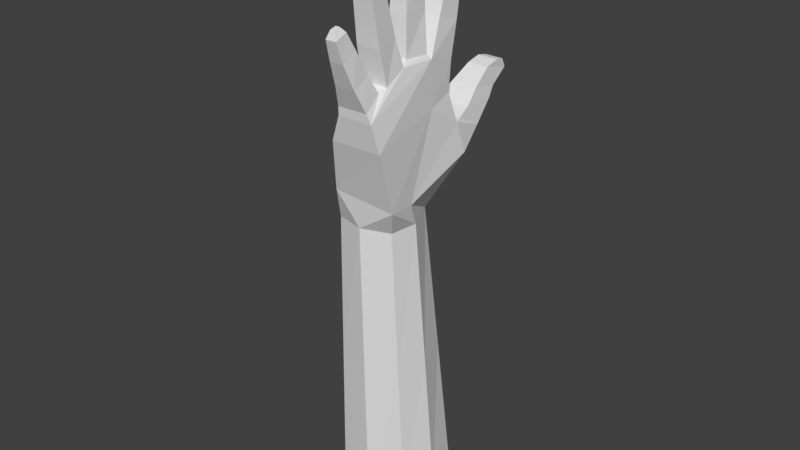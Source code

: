 # Source: E._Mono.blend  (saved by Blender 2.79.0; exported with 4.5.12 LTS)
import bpy
from mathutils import Matrix  # noqa: F401  (used for matrix-valued properties, if any)

bpy.ops.wm.read_factory_settings(use_empty=True)
scene = bpy.context.scene
scene.name = 'Scene'

# ---- collections
col_collection_1 = bpy.data.collections.new('Collection 1'); scene.collection.children.link(col_collection_1)

# ---- world
world_world = bpy.data.worlds.new('World'); scene.world = world_world
world_world.color = (0.05088, 0.05088, 0.05088)
world_world.use_sun_shadow = False
world_world.sun_shadow_jitter_overblur = 0.0
world_world.cycles.sampling_method = 'MANUAL'

# ---- meshes
me_cube_001 = bpy.data.meshes.new('Cube.001')
me_cube_001.from_pydata([(-0.765, -2.47, -0.8975), (-0.6984, -2.628, 0.5411), (0.4737, -2.516, -0.9121), (0.6953, -2.625, 0.4803), (-0.9803, -9.551, -1.824), (-0.9137, -9.762, 0.04293), (0.9106, -9.759, -0.01791), (0.8666, -9.617, -1.843), (0.9751, -1.985, 0.8124), (0.8892, -2.028, 0.1053), (-0.5808, -1.871, 0.8178), (-0.7857, -2.031, 0.1045), (1.004, -0.5436, 1.305), (-0.2477, -0.5436, 1.305), (-0.2107, -0.06605, -0.5511), (0.8271, -0.06605, -0.5511), (-0.3795, -1.487, -1.71), (0.9096, -1.322, -1.673), (0.8528, -0.5787, -1.417), (-0.212, -0.5543, -1.414), (0.03081, 0.1311, -1.2), (0.1855, 0.6153, 1.053), (0.7457, 0.1311, -1.2), (0.7364, 0.6153, 1.053), (0.175, 1.096, 0.1623), (0.6742, 1.096, 0.1623), (0.07952, 0.839, -1.262), (0.7257, 0.839, -1.262), (0.8174, 0.316, 1.501), (0.7279, 1.101, -0.4285), (0.07778, 1.101, -0.4285), (0.07918, 0.3158, 1.503), (0.1568, 1.78, -0.8877), (0.6627, 1.78, -0.8833), (0.1475, 1.63, -1.477), (0.6584, 1.63, -1.477), (0.212, 2.533, -1.168), (0.608, 2.532, -1.164), (0.2047, 2.443, -1.635), (0.6047, 2.443, -1.635), (0.2374, 3.122, -1.328), (0.5835, 3.121, -1.325), (0.2311, 3.109, -1.744), (0.5805, 3.109, -1.744), (0.3339, 3.314, -1.453), (0.4849, 3.314, -1.452), (0.3312, 3.332, -1.633), (0.4836, 3.332, -1.633), (0.7518, 1.494, 1.077), (0.6882, 1.625, 0.5419), (0.1944, 1.625, 0.5419), (0.1639, 1.494, 1.077), (0.7068, 2.317, 1.235), (0.6526, 2.464, 0.7903), (0.2324, 2.464, 0.7903), (0.2064, 2.317, 1.235), (0.6879, 2.924, 1.347), (0.6377, 3.008, 0.9204), (0.2483, 3.008, 0.9204), (0.2242, 2.924, 1.347), (0.5802, 3.117, 1.284), (0.5527, 3.175, 1.053), (0.3392, 3.175, 1.053), (0.326, 3.117, 1.284), (-0.1229, -0.8568, -2.312), (0.7673, -0.8559, -2.311), (0.7742, -0.5481, -1.608), (-0.1625, -0.5375, -1.591), (0.004373, -0.04958, -2.298), (0.6656, -0.05108, -2.31), (0.7328, -0.3867, -1.945), (-0.1118, -0.3684, -1.938), (-0.01158, -0.3893, -2.801), (0.6907, -0.3888, -2.8), (0.6347, -0.1534, -3.004), (0.6102, 0.3044, -2.779), (0.05938, -0.1544, -3.005), (0.09388, 0.3103, -2.771), (0.6003, 0.174, -3.463), (0.6191, 0.414, -3.117), (0.1369, 0.1737, -3.464), (0.108, 0.4151, -3.109), (0.6001, 0.3836, -3.348), (0.1445, 0.3868, -3.341), (0.903, 0.1063, 1.468), (0.05906, 0.1063, 1.468), (0.7783, 0.6914, 0.8596), (0.1388, 0.6914, 0.8596), (0.7198, 0.8241, 1.756), (0.2265, 0.8241, 1.756), (0.6711, 1.02, 1.318), (0.233, 1.02, 1.32), (0.6479, 1.375, 2.004), (0.3123, 1.375, 2.004), (0.6255, 1.57, 1.617), (0.29, 1.57, 1.619), (0.6156, 1.836, 2.169), (0.3589, 1.836, 2.169), (0.5902, 1.96, 1.855), (0.3451, 1.96, 1.855), (0.5346, 2.021, 2.109), (0.4173, 2.021, 2.109), (0.5209, 2.068, 1.965), (0.421, 2.068, 1.965), (0.05548, 0.9995, -0.5044), (0.7958, 0.9995, -0.5044), (0.09487, 0.9884, 0.3392), (0.7605, 0.9884, 0.3392), (0.1835, 2.003, -0.4205), (0.6409, 2.003, -0.4205), (0.2062, 1.998, 0.1704), (0.6458, 1.998, 0.1704), (0.2497, 2.853, -0.3667), (0.6085, 2.853, -0.363), (0.2336, 2.849, 0.14), (0.5989, 2.849, 0.14), (0.2623, 3.527, -0.3139), (0.5953, 3.526, -0.3105), (0.2473, 3.462, 0.1518), (0.5863, 3.462, 0.1518), (0.3299, 3.721, -0.1515), (0.5227, 3.721, -0.1496), (0.3212, 3.671, 0.1162), (0.5176, 3.671, 0.1162), (-0.903, -2.582, -0.179), (0.8142, -2.573, -0.1769), (-0.08883, -2.518, -1.078), (2.98e-07, -2.637, 0.7223), (-1.118, -9.689, -0.8913), (1.118, -9.689, -0.8913), (2.384e-07, -9.609, -2.007), (2.384e-07, -9.77, 0.2241), (-0.8726, -6.01, -1.361), (-0.8061, -6.195, 0.292), (0.6701, -6.066, -1.377), (0.8029, -6.192, 0.2312), (0.9663, -6.131, -0.5341), (2.682e-07, -6.204, 0.4732), (-0.04442, -6.063, -1.542), (2.384e-07, -9.689, -0.8913), (-1.011, -6.136, -0.5352)], [], [(140, 132, 4, 128), (139, 131, 5, 128), (138, 134, 7, 130), (137, 133, 5, 131), (136, 135, 6, 129), (3, 125, 2, 9, 8), (1, 127, 3, 8, 10), (0, 11, 19, 16), (11, 10, 13, 14), (0, 124, 1, 10, 11), (20, 14, 104, 26), (9, 18, 15), (8, 9, 15, 12), (10, 8, 12, 13), (16, 19, 67, 64), (19, 11, 14), (2, 126, 0, 16, 17), (9, 2, 17, 18), (15, 18, 22), (18, 19, 20, 22), (14, 13, 85, 104), (87, 86, 48, 51), (14, 20, 19), (105, 27, 35, 33), (12, 15, 105, 84), (15, 22, 27, 105), (13, 12, 84, 85), (22, 20, 26, 27), (107, 86, 84, 105), (25, 29, 109, 111), (31, 28, 88, 89), (87, 106, 104, 85), (34, 32, 36, 38), (104, 105, 33, 32), (26, 104, 32, 34), (27, 26, 34, 35), (37, 39, 43, 41), (35, 34, 38, 39), (33, 35, 39, 37), (32, 33, 37, 36), (41, 43, 47, 45), (36, 37, 41, 40), (38, 36, 40, 42), (39, 38, 42, 43), (44, 45, 47, 46), (40, 41, 45, 44), (42, 40, 44, 46), (43, 42, 46, 47), (51, 48, 52, 55), (86, 107, 49, 48), (106, 87, 51, 50), (107, 106, 50, 49), (52, 53, 57, 56), (48, 49, 53, 52), (50, 51, 55, 54), (49, 50, 54, 53), (58, 59, 63, 62), (54, 55, 59, 58), (53, 54, 58, 57), (55, 52, 56, 59), (62, 63, 60, 61), (57, 58, 62, 61), (59, 56, 60, 63), (56, 57, 61, 60), (17, 16, 64, 65), (70, 65, 73, 69), (19, 18, 66, 67), (18, 17, 65, 66), (67, 66, 70, 71), (67, 71, 64), (65, 70, 66), (68, 69, 75, 77), (71, 70, 69, 68), (65, 64, 72, 73), (64, 71, 68, 72), (77, 75, 79, 81), (73, 72, 76, 74), (72, 68, 77, 76), (69, 73, 74, 75), (81, 79, 82, 83), (75, 74, 78, 79), (74, 76, 80, 78), (76, 77, 81, 80), (80, 83, 82, 78), (81, 83, 80), (79, 78, 82), (28, 31, 85, 84), (21, 23, 86, 87), (23, 28, 84, 86), (31, 21, 87, 85), (91, 89, 93, 95), (21, 31, 89, 91), (23, 21, 91, 90), (28, 23, 90, 88), (92, 94, 98, 96), (90, 91, 95, 94), (88, 90, 94, 92), (89, 88, 92, 93), (99, 97, 101, 103), (93, 92, 96, 97), (95, 93, 97, 99), (94, 95, 99, 98), (102, 103, 101, 100), (98, 99, 103, 102), (96, 98, 102, 100), (97, 96, 100, 101), (30, 29, 105, 104), (25, 24, 106, 107), (29, 25, 107, 105), (24, 30, 104, 106), (108, 110, 114, 112), (29, 30, 108, 109), (30, 24, 110, 108), (24, 25, 111, 110), (115, 113, 117, 119), (110, 111, 115, 114), (111, 109, 113, 115), (109, 108, 112, 113), (119, 117, 121, 123), (113, 112, 116, 117), (112, 114, 118, 116), (114, 115, 119, 118), (122, 123, 121, 120), (117, 116, 120, 121), (116, 118, 122, 120), (118, 119, 123, 122), (134, 136, 129, 7), (2, 125, 136, 134), (125, 3, 135, 136), (135, 137, 131, 6), (3, 127, 137, 135), (127, 1, 133, 137), (132, 138, 130, 4), (0, 126, 138, 132), (126, 2, 134, 138), (130, 139, 128, 4), (7, 129, 139, 130), (129, 6, 131, 139), (133, 140, 128, 5), (1, 124, 140, 133), (124, 0, 132, 140)])
_uv = me_cube_001.uv_layers.new(name='UVMap')
_uv.uv.foreach_set('vector', [0.2698, 0.2353, 0.2137, 0.235, 0.2253, 0.0, 0.2886, 0.0006643, 0.7727, 0.8669, 0.6995, 0.8543, 0.7217, 0.7964, 0.7854, 0.7935, 0.8896, 0.2354, 0.8419, 0.2396, 0.8215, 0.004171, 0.8794, 0.0, 0.7583, 0.2389, 0.7044, 0.238, 0.6995, 0.0, 0.7606, 0.0009739, 0.6214, 0.6485, 0.6717, 0.6418, 0.6995, 0.8775, 0.6422, 0.8854, 0.6438, 0.406, 0.6005, 0.4116, 0.5502, 0.415, 0.6126, 0.3732, 0.6588, 0.362, 0.7093, 0.476, 0.756, 0.4768, 0.8026, 0.4767, 0.8207, 0.5211, 0.7166, 0.5278, 0.2022, 0.47, 0.263, 0.5102, 0.1442, 0.5936, 0.1362, 0.528, 0.263, 0.5102, 0.3075, 0.5313, 0.3231, 0.6265, 0.1953, 0.6355, 0.2022, 0.47, 0.2511, 0.4698, 0.2985, 0.4778, 0.3075, 0.5313, 0.263, 0.5102, 0.1496, 0.6432, 0.1953, 0.6355, 0.1851, 0.7078, 0.1371, 0.6886, 0.6126, 0.3732, 0.4948, 0.2978, 0.5452, 0.2534, 0.6588, 0.362, 0.6126, 0.3732, 0.5452, 0.2534, 0.6736, 0.2623, 0.7166, 0.5278, 0.8207, 0.5211, 0.8215, 0.6194, 0.7379, 0.6186, 0.1362, 0.528, 0.1442, 0.5936, 0.1323, 0.5932, 0.08855, 0.5644, 0.1442, 0.5936, 0.263, 0.5102, 0.1953, 0.6355, 0.8307, 0.4993, 0.8698, 0.4991, 0.9101, 0.4757, 0.9042, 0.5455, 0.8215, 0.5694, 0.6126, 0.3732, 0.5502, 0.415, 0.4874, 0.3497, 0.4948, 0.2978, 0.5452, 0.2534, 0.4948, 0.2978, 0.4999, 0.2482, 0.9813, 0.7218, 0.9101, 0.7218, 0.9252, 0.6737, 0.973, 0.6726, 0.1953, 0.6355, 0.3231, 0.6265, 0.3253, 0.6739, 0.1851, 0.7078, 0.9451, 0.1485, 0.9879, 0.1485, 0.986, 0.2029, 0.9467, 0.2029, 0.1953, 0.6355, 0.1496, 0.6432, 0.1442, 0.5936, 0.5351, 0.1833, 0.4871, 0.2028, 0.463, 0.1537, 0.5001, 0.1365, 0.6736, 0.2623, 0.5452, 0.2534, 0.5351, 0.1833, 0.6759, 0.2173, 0.5452, 0.2534, 0.4999, 0.2482, 0.4871, 0.2028, 0.5351, 0.1833, 0.7379, 0.6186, 0.8215, 0.6194, 0.8143, 0.6633, 0.7579, 0.6628, 0.973, 0.6726, 0.9252, 0.6737, 0.9274, 0.6294, 0.9706, 0.6284, 0.5904, 0.1732, 0.6283, 0.1861, 0.6759, 0.2173, 0.5351, 0.1833, 0.5772, 0.1679, 0.5385, 0.1753, 0.5277, 0.116, 0.5665, 0.109, 0.7591, 0.6769, 0.8085, 0.6773, 0.8015, 0.7123, 0.7685, 0.712, 0.2782, 0.7052, 0.2406, 0.7176, 0.1851, 0.7078, 0.3253, 0.6739, 0.1135, 0.7378, 0.1504, 0.7546, 0.123, 0.8004, 0.09335, 0.7889, 0.9946, 0.1485, 0.9451, 0.1485, 0.9538, 0.09878, 0.9877, 0.09879, 0.1371, 0.6886, 0.1851, 0.7078, 0.1504, 0.7546, 0.1135, 0.7378, 0.9706, 0.6284, 0.9274, 0.6294, 0.9308, 0.5825, 0.965, 0.5817, 0.4722, 0.09071, 0.4424, 0.1024, 0.427, 0.06033, 0.4543, 0.05428, 0.965, 0.5817, 0.9308, 0.5825, 0.9335, 0.5331, 0.9602, 0.5325, 0.5001, 0.1365, 0.463, 0.1537, 0.4424, 0.1024, 0.4722, 0.09071, 0.9877, 0.09879, 0.9538, 0.09878, 0.9574, 0.05035, 0.9839, 0.05034, 0.4543, 0.05428, 0.427, 0.06033, 0.4311, 0.04382, 0.4433, 0.0427, 0.9839, 0.05034, 0.9574, 0.05035, 0.9589, 0.01213, 0.9821, 0.01209, 0.09335, 0.7889, 0.123, 0.8004, 0.1055, 0.8368, 0.07829, 0.8309, 0.9602, 0.5325, 0.9335, 0.5331, 0.9343, 0.4923, 0.9576, 0.4918, 0.8216, 0.7805, 0.8317, 0.7804, 0.8317, 0.7923, 0.8215, 0.7924, 0.9821, 0.01209, 0.9589, 0.01213, 0.9655, 2.648e-05, 0.9756, 0.0, 0.07829, 0.8309, 0.1055, 0.8368, 0.09475, 0.8488, 0.08267, 0.8477, 0.9576, 0.4918, 0.9343, 0.4923, 0.9406, 0.4759, 0.9508, 0.4757, 0.9467, 0.2029, 0.986, 0.2029, 0.983, 0.2584, 0.9495, 0.2584, 0.6283, 0.1861, 0.5904, 0.1732, 0.5956, 0.1288, 0.6326, 0.131, 0.2406, 0.7176, 0.2782, 0.7052, 0.283, 0.7598, 0.2462, 0.7622, 0.9896, 0.4646, 0.9451, 0.4646, 0.9518, 0.4202, 0.9848, 0.4202, 0.6327, 0.07523, 0.6015, 0.07091, 0.6033, 0.03379, 0.6325, 0.03419, 0.6326, 0.131, 0.5956, 0.1288, 0.6015, 0.07091, 0.6327, 0.07523, 0.2462, 0.7622, 0.283, 0.7598, 0.2836, 0.8152, 0.2526, 0.8197, 0.9848, 0.4202, 0.9518, 0.4202, 0.9543, 0.362, 0.9824, 0.362, 0.2547, 0.8565, 0.2838, 0.856, 0.2771, 0.8688, 0.2612, 0.8699, 0.2526, 0.8197, 0.2836, 0.8152, 0.2838, 0.856, 0.2547, 0.8565, 0.9824, 0.362, 0.9543, 0.362, 0.9554, 0.3248, 0.9814, 0.3248, 0.9495, 0.2584, 0.983, 0.2584, 0.9817, 0.2993, 0.9507, 0.2993, 0.8353, 0.7387, 0.8513, 0.7378, 0.8513, 0.7547, 0.8353, 0.7529, 0.9814, 0.3248, 0.9554, 0.3248, 0.9615, 0.3117, 0.9757, 0.3117, 0.9507, 0.2993, 0.9817, 0.2993, 0.9745, 0.3117, 0.9575, 0.3117, 0.6325, 0.03419, 0.6033, 0.03379, 0.6096, 0.02071, 0.6256, 0.02177, 0.8215, 0.5694, 0.9042, 0.5455, 0.9014, 0.5956, 0.8443, 0.6122, 0.4574, 0.2911, 0.4392, 0.3265, 0.4011, 0.3018, 0.429, 0.2735, 0.9171, 0.9348, 0.8459, 0.9348, 0.8512, 0.9221, 0.9138, 0.9232, 0.4948, 0.2978, 0.4874, 0.3497, 0.4392, 0.3265, 0.4816, 0.2977, 0.9138, 0.9232, 0.8512, 0.9221, 0.8541, 0.8976, 0.9106, 0.8979, 0.1323, 0.5932, 0.1074, 0.6005, 0.08855, 0.5644, 0.4392, 0.3265, 0.4574, 0.2911, 0.4816, 0.2977, 0.903, 0.8688, 0.8588, 0.868, 0.8627, 0.8313, 0.8973, 0.8318, 0.9106, 0.8979, 0.8541, 0.8976, 0.8588, 0.868, 0.903, 0.8688, 0.8443, 0.6122, 0.9014, 0.5956, 0.9051, 0.6339, 0.8601, 0.647, 0.08855, 0.5644, 0.1074, 0.6005, 0.07961, 0.618, 0.05057, 0.5899, 0.8973, 0.8318, 0.8627, 0.8313, 0.8622, 0.8076, 0.8964, 0.8083, 0.8601, 0.647, 0.9051, 0.6339, 0.9053, 0.6507, 0.8684, 0.6615, 0.05057, 0.5899, 0.07961, 0.618, 0.04406, 0.6366, 0.03425, 0.6034, 0.429, 0.2735, 0.4011, 0.3018, 0.3846, 0.2886, 0.3937, 0.2559, 0.8964, 0.8083, 0.8622, 0.8076, 0.8635, 0.7935, 0.894, 0.794, 0.3937, 0.2559, 0.3846, 0.2886, 0.3504, 0.2729, 0.3701, 0.2531, 0.8684, 0.6615, 0.9053, 0.6507, 0.9101, 0.6849, 0.8803, 0.6935, 0.03425, 0.6034, 0.04406, 0.6366, 0.02052, 0.6395, 0.0, 0.62, 0.8349, 0.6935, 0.8508, 0.694, 0.8505, 0.7244, 0.8349, 0.7244, 0.02052, 0.6395, 0.005562, 0.6353, 0.0, 0.62, 0.3701, 0.2531, 0.3504, 0.2729, 0.3553, 0.2578, 0.8085, 0.6773, 0.7591, 0.6769, 0.7579, 0.6628, 0.8143, 0.6633, 0.8353, 0.7409, 0.8353, 0.7776, 0.8215, 0.7804, 0.8215, 0.7378, 0.6417, 0.1884, 0.6751, 0.2027, 0.6759, 0.2173, 0.6283, 0.1861, 0.3252, 0.688, 0.2917, 0.7031, 0.2782, 0.7052, 0.3253, 0.6739, 0.3044, 0.733, 0.3354, 0.7255, 0.345, 0.7649, 0.3174, 0.7727, 0.2917, 0.7031, 0.3252, 0.688, 0.3354, 0.7255, 0.3044, 0.733, 0.03684, 1.0, 0.0, 1.0, 0.003201, 0.9693, 0.0325, 0.9693, 0.6751, 0.2027, 0.6417, 0.1884, 0.6539, 0.1583, 0.6852, 0.1658, 0.6944, 0.1264, 0.6666, 0.1184, 0.6773, 0.08991, 0.6995, 0.09418, 0.0325, 0.9693, 0.003201, 0.9693, 0.007033, 0.9287, 0.02947, 0.9287, 0.6852, 0.1658, 0.6539, 0.1583, 0.6666, 0.1184, 0.6944, 0.1264, 0.7685, 0.712, 0.8015, 0.7123, 0.7963, 0.7501, 0.7738, 0.7499, 0.3283, 0.8012, 0.3504, 0.7972, 0.3441, 0.8091, 0.3341, 0.8104, 0.7738, 0.7499, 0.7963, 0.7501, 0.7938, 0.7816, 0.7766, 0.7814, 0.3174, 0.7727, 0.345, 0.7649, 0.3504, 0.7972, 0.3283, 0.8012, 0.02947, 0.9287, 0.007033, 0.9287, 0.01073, 0.8995, 0.02712, 0.8995, 0.8326, 0.7804, 0.8393, 0.7804, 0.8396, 0.7905, 0.8317, 0.7905, 0.02712, 0.8995, 0.01073, 0.8995, 0.01582, 0.8906, 0.0225, 0.8906, 0.6995, 0.09418, 0.6773, 0.08991, 0.6829, 0.08105, 0.693, 0.08234, 0.7766, 0.7814, 0.7938, 0.7816, 0.7883, 0.7935, 0.7804, 0.7934, 0.9186, 0.9664, 0.9621, 0.9664, 0.9666, 0.9743, 0.9171, 0.9743, 0.8349, 0.6993, 0.8349, 0.7325, 0.8215, 0.7378, 0.8215, 0.6935, 0.5385, 0.1753, 0.5772, 0.1679, 0.5904, 0.1732, 0.5351, 0.1833, 0.2275, 0.7233, 0.1888, 0.7155, 0.1851, 0.7078, 0.2406, 0.7176, 0.1785, 0.7749, 0.2173, 0.7819, 0.2052, 0.8367, 0.1718, 0.8311, 0.9621, 0.9664, 0.9186, 0.9664, 0.9257, 0.9084, 0.9562, 0.9084, 0.1888, 0.7155, 0.2275, 0.7233, 0.2173, 0.7819, 0.1785, 0.7749, 1.0, 0.9641, 0.9666, 0.9641, 0.9685, 0.9042, 0.9979, 0.9042, 0.5539, 0.05367, 0.5209, 0.05979, 0.516, 0.01527, 0.5471, 0.0136, 0.9979, 0.9042, 0.9685, 0.9042, 0.9716, 0.8479, 0.996, 0.8479, 0.5665, 0.109, 0.5277, 0.116, 0.5209, 0.05979, 0.5539, 0.05367, 0.9562, 0.9084, 0.9257, 0.9084, 0.9301, 0.853, 0.954, 0.8529, 0.5471, 0.0136, 0.516, 0.01527, 0.5239, 0.0001375, 0.5419, 0.0, 0.954, 0.8529, 0.9301, 0.853, 0.9309, 0.8089, 0.9531, 0.8088, 0.1718, 0.8311, 0.2052, 0.8367, 0.1988, 0.8765, 0.1673, 0.8753, 0.996, 0.8479, 0.9716, 0.8479, 0.9724, 0.8072, 0.9951, 0.8072, 0.8353, 0.7547, 0.8485, 0.755, 0.8485, 0.7729, 0.8356, 0.7728, 0.9531, 0.8088, 0.9309, 0.8089, 0.9354, 0.7935, 0.9483, 0.7935, 0.1673, 0.8753, 0.1988, 0.8765, 0.1938, 0.8904, 0.1756, 0.8906, 0.9951, 0.8072, 0.9724, 0.8072, 0.977, 0.7935, 0.9901, 0.7935, 0.564, 0.6529, 0.6214, 0.6485, 0.6422, 0.8854, 0.5779, 0.8909, 0.5502, 0.415, 0.6005, 0.4116, 0.6214, 0.6485, 0.564, 0.6529, 0.6005, 0.4116, 0.6438, 0.406, 0.6717, 0.6418, 0.6214, 0.6485, 0.812, 0.2389, 0.7583, 0.2389, 0.7606, 0.0009739, 0.8215, 0.001041, 0.8026, 0.4767, 0.756, 0.4768, 0.7583, 0.2389, 0.812, 0.2389, 0.756, 0.4768, 0.7093, 0.476, 0.7044, 0.238, 0.7583, 0.2389, 0.9451, 0.2403, 0.8896, 0.2354, 0.8794, 0.0, 0.9451, 0.005024, 0.9451, 0.4757, 0.8998, 0.4707, 0.8896, 0.2354, 0.9451, 0.2403, 0.8998, 0.4707, 0.8622, 0.475, 0.8419, 0.2396, 0.8896, 0.2354, 0.8459, 0.8794, 0.7727, 0.8669, 0.7854, 0.7935, 0.8459, 0.8132, 0.8254, 0.9344, 0.76, 0.9402, 0.7727, 0.8669, 0.8459, 0.8794, 0.76, 0.9402, 0.705, 0.9167, 0.6995, 0.8543, 0.7727, 0.8669, 0.3244, 0.2437, 0.2698, 0.2353, 0.2886, 0.0006643, 0.3504, 0.009532, 0.2985, 0.4778, 0.2511, 0.4698, 0.2698, 0.2353, 0.3244, 0.2437, 0.2511, 0.4698, 0.2022, 0.47, 0.2137, 0.235, 0.2698, 0.2353])
me_cube_001.use_remesh_preserve_volume = False
me_cube_001.use_remesh_preserve_attributes = False
me_cube_001.use_mirror_vertex_groups = False
me_cube_001.update()

# ---- objects
ob_cube = bpy.data.objects.new('Cube', me_cube_001)

# ---- transforms, parenting, visibility, modifiers, constraints
ob_cube.location = (0.009464, -0.1602, 5.484)
ob_cube.rotation_euler = (1.523, 2.218e-16, 2.115e-16)
ob_cube.scale = (0.6767, 0.6767, 0.6767)
ob_cube.lineart.crease_threshold = 0.0

# ---- collection membership
col_collection_1.objects.link(ob_cube)

# ---- scene / render settings (as saved in the file)
scene.frame_start = 1; scene.frame_end = 250; scene.frame_set(217)
scene.render.engine = 'BLENDER_EEVEE_NEXT'
scene.render.resolution_percentage = 50
scene.render.dither_intensity = 0.0
scene.cycles.use_denoising = False
scene.cycles.samples = 128
scene.cycles.sampling_pattern = 'TABULATED_SOBOL'
scene.cycles.use_adaptive_sampling = False
scene.cycles.use_light_tree = False
scene.cycles.blur_glossy = 0.0
scene.cycles.sample_clamp_indirect = 0.0
scene.view_settings.view_transform = 'Standard'
bpy.context.view_layer.update()

# ---- added for rendering (the .blend has no active camera and no usable light): camera, sun
cam_auto = bpy.data.cameras.new('AutoCamera')
cam_auto.lens = 50.0
cam_auto.sensor_width = 36.0
cam_auto.clip_end = 1000.0
ob_auto_camera = bpy.data.objects.new('AutoCamera', cam_auto)
scene.collection.objects.link(ob_auto_camera)
ob_auto_camera.location = (9.57051, -11.2933, 11.0678)
ob_auto_camera.rotation_euler = (1.09748, -7.21219e-08, 0.694738)
scene.camera = ob_auto_camera
light_auto_sun = bpy.data.lights.new('AutoSun', 'SUN')
light_auto_sun.energy = 3.0
light_auto_sun.angle = 0.0523599
ob_auto_sun = bpy.data.objects.new('AutoSun', light_auto_sun)
scene.collection.objects.link(ob_auto_sun)
ob_auto_sun.rotation_euler = (0.872665, 0.174533, 0.523599)
bpy.context.view_layer.update()
